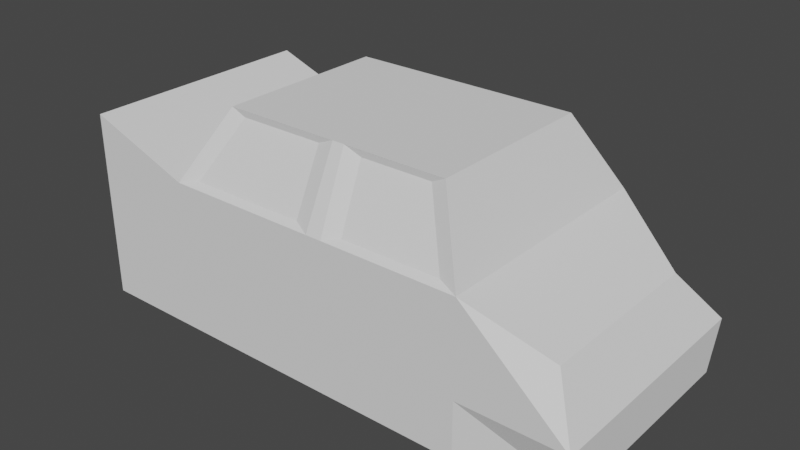# Source: tuto_voiture.blend  (saved by Blender 3.1.7; exported with 4.5.12 LTS)
import bpy
from mathutils import Matrix  # noqa: F401  (used for matrix-valued properties, if any)

bpy.ops.wm.read_factory_settings(use_empty=True)
scene = bpy.context.scene
scene.name = 'Scene'

# ---- collections
col_collection = bpy.data.collections.new('Collection'); scene.collection.children.link(col_collection)

# ---- world
world_world = bpy.data.worlds.new('World'); scene.world = world_world
world_world.use_nodes = True; world_world.node_tree.nodes.clear()
_N = world_world.node_tree.nodes; _L = world_world.node_tree.links
n0 = _N.new('ShaderNodeOutputWorld'); n0.name = 'World Output'; n0.location = (300, 300)
n1 = _N.new('ShaderNodeBackground'); n1.name = 'Background'; n1.location = (10, 300)
n1.inputs[0].default_value = (0.05088, 0.05088, 0.05088, 1.0)
_L.new(n1.outputs[0], n0.inputs[0])
n0.is_active_output = True
world_world.color = (0.05088, 0.05088, 0.05088)
world_world.use_sun_shadow = False
world_world.sun_shadow_jitter_overblur = 0.0

# ---- meshes
me_cube_003 = bpy.data.meshes.new('Cube.003')
me_cube_003.from_pydata([(-1.0, -1.0, -1.0), (-1.0, -1.0, 0.9923), (-1.0, 1.0, -1.0), (-1.0, 1.0, 0.9923), (1.0, -0.8623, -0.8882), (0.8732, -0.7342, 0.1054), (1.0, 0.8623, -0.8882), (0.8732, 0.7342, 0.1054), (-1.0, -1.0, -0.3926), (-1.0, 1.0, -0.3926), (1.0, 1.0, -0.3926), (1.0, -1.0, -0.3926), (0.5937, 1.0, -1.0), (0.5161, 0.9437, 0.6357), (0.5937, -1.0, -1.0), (0.5162, -0.943, 0.6349), (0.5937, -1.0, -0.3926), (0.5937, 1.0, -0.3926), (-0.5914, 1.0, -1.0), (-0.5141, -0.943, 0.6349), (-0.5914, -1.0, -0.3926), (-0.514, 0.9437, 0.6357), (-0.5914, -1.0, -1.0), (-0.5914, 1.0, -0.3926), (-0.3918, 0.7088, 1.263), (0.3924, 0.7088, 1.263), (0.3924, -0.6983, 1.263), (-0.3917, -0.6983, 1.263), (0.1346, 0.9437, 0.6357), (0.07147, -1.0, -1.0), (0.07147, 1.0, -0.3926), (0.07147, 1.0, -1.0), (0.1346, -0.943, 0.6349), (0.07147, -1.0, -0.3926), (0.1193, 0.7088, 1.263), (0.1193, -0.6983, 1.263), (0.009227, 1.0, -1.0), (-0.0556, -0.943, 0.6349), (0.009227, -1.0, -0.3926), (-0.05801, -0.6983, 1.263), (-0.0556, 0.9437, 0.6357), (0.009227, -1.0, -1.0), (0.009227, 1.0, -0.3926), (-0.05801, 0.7088, 1.263), (0.07147, 1.0, 0.5878), (0.5937, 1.0, 0.5878), (0.009227, -1.0, 0.5878), (-0.5914, -1.0, 0.5878), (0.05319, 0.7199, 1.337), (0.4462, 0.7199, 1.337), (0.006347, -0.7084, 1.337), (-0.4456, -0.7084, 1.337), (-0.4456, 0.7199, 1.337), (-0.5914, 1.0, 0.5878), (0.4462, -0.7084, 1.337), (0.5937, -1.0, 0.5878), (0.07147, -1.0, 0.5878), (0.05319, -0.7084, 1.337), (0.009227, 1.0, 0.5878), (0.006347, 0.7199, 1.337)], [], [(8, 1, 3, 9), (17, 45, 7, 10), (10, 7, 5, 11), (20, 47, 1, 8), (12, 6, 4, 14), (53, 3, 1, 47), (22, 20, 8, 0), (6, 10, 11, 4), (12, 17, 10, 6), (0, 8, 9, 2), (31, 30, 17, 12), (4, 11, 16, 14), (7, 45, 55, 5), (31, 12, 14, 29), (11, 5, 55, 16), (30, 44, 45, 17), (9, 3, 53, 23), (2, 18, 22, 0), (2, 9, 23, 18), (41, 38, 20, 22), (53, 47, 51, 52), (38, 46, 47, 20), (59, 52, 51, 50), (40, 21, 24, 43), (55, 45, 49, 54), (32, 15, 26, 35), (46, 56, 57, 50), (13, 28, 34, 25), (49, 48, 57, 54), (16, 55, 56, 33), (14, 16, 33, 29), (42, 58, 44, 30), (36, 31, 29, 41), (36, 42, 30, 31), (18, 23, 42, 36), (18, 36, 41, 22), (23, 53, 58, 42), (19, 37, 39, 27), (44, 58, 59, 48), (48, 59, 50, 57), (33, 56, 46, 38), (29, 33, 38, 41), (28, 13, 45, 44), (37, 19, 47, 46), (25, 34, 48, 49), (27, 39, 50, 51), (19, 27, 51, 47), (24, 21, 53, 52), (13, 25, 49, 45), (26, 15, 55, 54), (15, 32, 56, 55), (35, 26, 54, 57), (32, 35, 57, 56), (34, 28, 44, 48), (21, 40, 58, 53), (43, 24, 52, 59), (39, 37, 46, 50), (40, 43, 59, 58)])
_uv = me_cube_003.uv_layers.new(name='UVMap')
_uv.uv.foreach_set('vector', [0.4509, 0.0, 0.625, 0.0, 0.625, 0.25, 0.4509, 0.25, 0.4509, 0.4492, 0.625, 0.4492, 0.625, 0.5, 0.4509, 0.5, 0.4509, 0.5, 0.625, 0.5, 0.625, 0.75, 0.4509, 0.75, 0.4509, 0.9489, 0.625, 0.9489, 0.625, 1.0, 0.4509, 1.0, 0.3242, 0.5, 0.375, 0.5, 0.375, 0.75, 0.3242, 0.75, 0.8239, 0.5, 0.875, 0.5, 0.875, 0.75, 0.8239, 0.75, 0.375, 0.9489, 0.4509, 0.9489, 0.4509, 1.0, 0.375, 1.0, 0.375, 0.5, 0.4509, 0.5, 0.4509, 0.75, 0.375, 0.75, 0.375, 0.4492, 0.4509, 0.4492, 0.4509, 0.5, 0.375, 0.5, 0.375, 0.0, 0.4509, 0.0, 0.4509, 0.25, 0.375, 0.25, 0.375, 0.3839, 0.4509, 0.3839, 0.4509, 0.4492, 0.375, 0.4492, 0.375, 0.75, 0.4509, 0.75, 0.4509, 0.8008, 0.375, 0.8008, 0.625, 0.5, 0.6758, 0.5, 0.6758, 0.75, 0.625, 0.75, 0.2589, 0.5, 0.3242, 0.5, 0.3242, 0.75, 0.2589, 0.75, 0.4509, 0.75, 0.625, 0.75, 0.625, 0.8008, 0.4509, 0.8008, 0.4509, 0.3839, 0.625, 0.3839, 0.625, 0.4492, 0.4509, 0.4492, 0.4509, 0.25, 0.625, 0.25, 0.625, 0.3011, 0.4509, 0.3011, 0.125, 0.5, 0.1761, 0.5, 0.1761, 0.75, 0.125, 0.75, 0.375, 0.25, 0.4509, 0.25, 0.4509, 0.3011, 0.375, 0.3011, 0.375, 0.8738, 0.4509, 0.8738, 0.4509, 0.9489, 0.375, 0.9489, 0.8239, 0.5, 0.8239, 0.75, 0.8239, 0.75, 0.8239, 0.5, 0.4509, 0.8738, 0.625, 0.8738, 0.625, 0.9489, 0.4509, 0.9489, 0.7488, 0.5, 0.8239, 0.5, 0.8239, 0.75, 0.7488, 0.75, 0.625, 0.3677, 0.625, 0.3096, 0.625, 0.3114, 0.625, 0.3659, 0.6758, 0.75, 0.6758, 0.5, 0.6758, 0.5, 0.6758, 0.75, 0.625, 0.8576, 0.625, 0.8093, 0.625, 0.8111, 0.625, 0.8558, 0.625, 0.8738, 0.625, 0.8661, 0.625, 0.8661, 0.625, 0.8738, 0.625, 0.4407, 0.625, 0.3924, 0.625, 0.3942, 0.625, 0.4389, 0.6758, 0.5, 0.7411, 0.5, 0.7411, 0.75, 0.6758, 0.75, 0.4509, 0.8008, 0.625, 0.8008, 0.625, 0.8661, 0.4509, 0.8661, 0.375, 0.8008, 0.4509, 0.8008, 0.4509, 0.8661, 0.375, 0.8661, 0.4509, 0.3762, 0.625, 0.3762, 0.625, 0.3839, 0.4509, 0.3839, 0.2512, 0.5, 0.2589, 0.5, 0.2589, 0.75, 0.2512, 0.75, 0.375, 0.3762, 0.4509, 0.3762, 0.4509, 0.3839, 0.375, 0.3839, 0.375, 0.3011, 0.4509, 0.3011, 0.4509, 0.3762, 0.375, 0.3762, 0.1761, 0.5, 0.2512, 0.5, 0.2512, 0.75, 0.1761, 0.75, 0.4509, 0.3011, 0.625, 0.3011, 0.625, 0.3762, 0.4509, 0.3762, 0.625, 0.9404, 0.625, 0.8823, 0.625, 0.8841, 0.625, 0.9386, 0.625, 0.3839, 0.625, 0.3762, 0.625, 0.3762, 0.625, 0.3839, 0.7411, 0.5, 0.7488, 0.5, 0.7488, 0.75, 0.7411, 0.75, 0.4509, 0.8661, 0.625, 0.8661, 0.625, 0.8738, 0.4509, 0.8738, 0.375, 0.8661, 0.4509, 0.8661, 0.4509, 0.8738, 0.375, 0.8738, 0.625, 0.3924, 0.625, 0.4407, 0.625, 0.4492, 0.625, 0.3839, 0.625, 0.8823, 0.625, 0.9404, 0.625, 0.9489, 0.625, 0.8738, 0.625, 0.4389, 0.625, 0.3942, 0.625, 0.3839, 0.625, 0.4492, 0.625, 0.9386, 0.625, 0.8841, 0.625, 0.8738, 0.625, 0.9489, 0.625, 0.9404, 0.625, 0.9386, 0.625, 0.9489, 0.625, 0.9489, 0.625, 0.3114, 0.625, 0.3096, 0.625, 0.3011, 0.625, 0.3011, 0.625, 0.4407, 0.625, 0.4389, 0.625, 0.4492, 0.625, 0.4492, 0.625, 0.8111, 0.625, 0.8093, 0.625, 0.8008, 0.625, 0.8008, 0.625, 0.8093, 0.625, 0.8576, 0.625, 0.8661, 0.625, 0.8008, 0.625, 0.8558, 0.625, 0.8111, 0.625, 0.8008, 0.625, 0.8661, 0.625, 0.8576, 0.625, 0.8558, 0.625, 0.8661, 0.625, 0.8661, 0.625, 0.3942, 0.625, 0.3924, 0.625, 0.3839, 0.625, 0.3839, 0.625, 0.3096, 0.625, 0.3677, 0.625, 0.3762, 0.625, 0.3011, 0.625, 0.3659, 0.625, 0.3114, 0.625, 0.3011, 0.625, 0.3762, 0.625, 0.8841, 0.625, 0.8823, 0.625, 0.8738, 0.625, 0.8738, 0.625, 0.3677, 0.625, 0.3659, 0.625, 0.3762, 0.625, 0.3762])
me_cube_003.use_remesh_fix_poles = True
me_cube_003.use_remesh_preserve_attributes = False
me_cube_003.update()

# ---- objects
ob_cube = bpy.data.objects.new('Cube', me_cube_003)

# ---- transforms, parenting, visibility, modifiers, constraints
ob_cube.location = (1.154, -0.6222, 1.469)
ob_cube.scale = (1.933, 0.9055, 0.7042)

# ---- collection membership
col_collection.objects.link(ob_cube)

# ---- scene / render settings (as saved in the file)
scene.frame_start = 1; scene.frame_end = 250; scene.frame_set(1)
scene.render.engine = 'BLENDER_EEVEE_NEXT'
scene.cycles.sampling_pattern = 'TABULATED_SOBOL'
scene.cycles.use_light_tree = False
scene.view_settings.view_transform = 'Filmic'
bpy.context.view_layer.update()

# ---- added for rendering (the .blend has no active camera and no usable light): camera, sun
cam_auto = bpy.data.cameras.new('AutoCamera')
cam_auto.lens = 50.0
cam_auto.sensor_width = 36.0
cam_auto.clip_end = 1000.0
ob_auto_camera = bpy.data.objects.new('AutoCamera', cam_auto)
scene.collection.objects.link(ob_auto_camera)
ob_auto_camera.location = (5.38764, -5.70264, 4.975)
ob_auto_camera.rotation_euler = (1.09748, -7.21219e-08, 0.694738)
scene.camera = ob_auto_camera
light_auto_sun = bpy.data.lights.new('AutoSun', 'SUN')
light_auto_sun.energy = 3.0
light_auto_sun.angle = 0.0523599
ob_auto_sun = bpy.data.objects.new('AutoSun', light_auto_sun)
scene.collection.objects.link(ob_auto_sun)
ob_auto_sun.rotation_euler = (0.872665, 0.174533, 0.523599)
bpy.context.view_layer.update()
